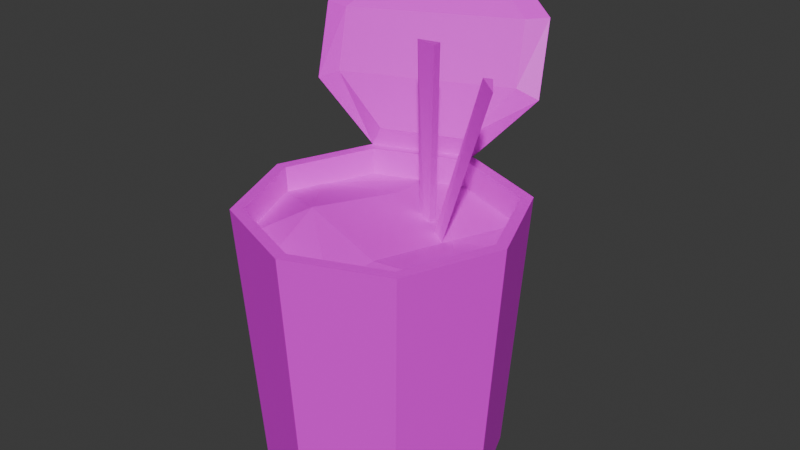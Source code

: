 # Source: ramen.blend  (saved by Blender 4.0.36; exported with 4.5.12 LTS)
import bpy
from mathutils import Matrix  # noqa: F401  (used for matrix-valued properties, if any)

bpy.ops.wm.read_factory_settings(use_empty=True)
scene = bpy.context.scene
scene.name = 'Scene'

# ---- collections
col_collection = bpy.data.collections.new('Collection'); scene.collection.children.link(col_collection)

# ---- images (referenced by path relative to the original .blend; pixels are not part of the script)
import os
ASSET_DIR = os.environ.get("B2B_ASSET_DIR", "")  # directory of the original .blend (textures are referenced by path, not embedded)
HERE = os.path.dirname(os.path.abspath(__file__))  # packed textures are extracted next to this script under _unpacked/

def load_image(name, relpath, width, height, colorspace="sRGB"):
    """Load a texture the original file referenced (path relative to the .blend, or extracted next to this script)."""
    p = next((c for c in (os.path.join(HERE, relpath), os.path.join(ASSET_DIR, relpath)) if relpath and os.path.exists(c)), "")
    if p:
        img = bpy.data.images.load(p, check_existing=True)
        img.name = name
    else:  # same state as the original file: an image datablock whose file is absent (Cycles renders it pink)
        img = bpy.data.images.new(name, width, height)
        img.source = "FILE"
        img.filepath = "//" + (relpath or name)
    img.colorspace_settings.name = colorspace
    return img
img_ramen_texture_png = load_image('Ramen_Texture.png', 'Ramen_Texture.png', 1024, 1024, 'sRGB')

# ---- materials (node trees are filled in below, after node groups)
mat_ramen_mat = bpy.data.materials.new('Ramen_MAT')
mat_ramen_mat.use_transparent_shadow = False

# ---- material node trees
mat_ramen_mat.use_nodes = True; mat_ramen_mat.node_tree.nodes.clear()
_N = mat_ramen_mat.node_tree.nodes; _L = mat_ramen_mat.node_tree.links
n0 = _N.new('ShaderNodeBsdfPrincipled'); n0.name = 'Principled BSDF'; n0.location = (10, 300)
n0.inputs[3].default_value = 1.45
n1 = _N.new('ShaderNodeOutputMaterial'); n1.name = 'Material Output'; n1.location = (300, 300)
n2 = _N.new('ShaderNodeTexImage'); n2.name = 'Image Texture'; n2.location = (-280, 280)
n2.image = img_ramen_texture_png
n2.interpolation = 'Closest'
_L.new(n0.outputs[0], n1.inputs[0])
_L.new(n2.outputs[0], n0.inputs[0])
n1.is_active_output = True

# ---- world
world_world = bpy.data.worlds.new('World'); scene.world = world_world
world_world.use_nodes = True; world_world.node_tree.nodes.clear()
_N = world_world.node_tree.nodes; _L = world_world.node_tree.links
n0 = _N.new('ShaderNodeOutputWorld'); n0.name = 'World Output'; n0.location = (300, 300)
n1 = _N.new('ShaderNodeBackground'); n1.name = 'Background'; n1.location = (10, 300)
n1.inputs[0].default_value = (0.05088, 0.05088, 0.05088, 1.0)
_L.new(n1.outputs[0], n0.inputs[0])
n0.is_active_output = True
world_world.color = (0.05088, 0.05088, 0.05088)
world_world.use_sun_shadow = False
world_world.sun_shadow_jitter_overblur = 0.0

# ---- meshes
me_cube = bpy.data.meshes.new('Cube')
me_cube.from_pydata([(0.6535, 0.6535, 1.0), (0.6144, 0.6144, -1.0), (0.6535, -0.6535, 1.0), (0.6144, -0.6144, -1.0), (-0.6535, 0.6535, 1.0), (-0.6144, 0.6144, -1.0), (-0.6535, -0.6535, 1.0), (-0.6144, -0.6144, -1.0), (0.8576, 0.0, -1.0), (0.0, 1.0, 1.0), (-1.0, 0.0, 1.0), (0.0, -0.9123, 1.0), (0.9123, 0.0, 1.0), (0.0, -0.8576, -1.0), (-0.8576, 0.0, -1.0), (0.0, 0.8576, -1.0), (0.0, 0.0, -1.0), (0.7164, 0.7164, 1.0), (1.0, 0.0, 1.0), (-0.7164, -0.7164, 1.0), (-0.9123, 0.0, 1.0), (0.0, -1.0, 1.0), (0.0, 0.9123, 1.0), (0.7164, -0.7164, 1.0), (-0.7164, 0.7164, 1.0), (-0.8838, 0.0, 0.3029), (0.0, 0.8838, 0.3029), (0.8838, 0.0, 0.3029), (0.0, -0.8838, 0.3029), (0.6331, 0.6331, 0.3029), (-0.6331, -0.6331, 0.3029), (0.6331, -0.6331, 0.3029), (-0.6331, 0.6331, 0.3029), (0.386, 1.231, 1.461), (-1.155, 0.6149, 1.451), (0.2902, 1.467, 1.985), (-1.246, 0.8382, 1.966), (-0.2662, 1.641, 2.342), (-0.9792, 1.35, 2.333), (-0.05411, 0.9324, 1.151), (-0.6316, 0.7101, 1.151), (0.2379, 1.161, 1.534), (-1.004, 0.6769, 1.52), (0.1665, 1.34, 1.979), (-1.07, 0.843, 1.954), (-0.2812, 1.482, 2.263), (-0.8553, 1.251, 2.252)], [], [(8, 18, 23, 3), (13, 21, 19, 7), (15, 1, 8, 16), (15, 9, 17, 1), (7, 19, 10, 14), (22, 4, 32, 26), (1, 17, 18, 8), (12, 0, 29, 27), (6, 11, 28, 30), (16, 8, 3, 13), (14, 16, 13, 7), (11, 2, 31, 28), (5, 24, 9, 15), (14, 10, 24, 5), (5, 15, 16, 14), (3, 23, 21, 13), (0, 12, 18, 17), (6, 20, 10, 19), (11, 6, 19, 21), (22, 0, 17, 9), (2, 11, 21, 23), (12, 2, 23, 18), (20, 4, 24, 10), (4, 22, 9, 24), (2, 12, 27, 31), (0, 22, 26, 29), (20, 6, 30, 25), (4, 20, 25, 32), (24, 34, 33, 9), (34, 36, 35, 33), (36, 38, 37, 35), (24, 40, 42, 34), (37, 45, 43, 35), (38, 46, 45, 37), (34, 42, 44, 36), (33, 41, 39, 9), (9, 39, 40, 24), (36, 44, 46, 38), (35, 43, 41, 33), (43, 44, 42, 41), (45, 46, 44, 43), (41, 42, 40, 39)])
_uv = me_cube.uv_layers.new(name='UVMap')
_uv.uv.foreach_set('vector', [0.3789, 0.7042, 0.3789, 0.9901, 0.2539, 0.9901, 0.2539, 0.7042, 0.1289, 0.7042, 0.1289, 0.9901, 0.003906, 0.9901, 0.003906, 0.7042, 0.5415, 0.4989, 0.6036, 0.4989, 0.6036, 0.561, 0.5415, 0.561, 0.6289, 0.7042, 0.6289, 0.9901, 0.5039, 0.9901, 0.5039, 0.7042, 1.004, 0.7042, 1.004, 0.9901, 0.8789, 0.9901, 0.8789, 0.7042, 0.5494, 0.5402, 0.5887, 0.5415, 0.5887, 0.5415, 0.5494, 0.5402, 0.5039, 0.7042, 0.5039, 0.9901, 0.3789, 0.9901, 0.3789, 0.7042, 0.5089, 0.5807, 0.5102, 0.5415, 0.5102, 0.5415, 0.5089, 0.5807, 0.5887, 0.6199, 0.5494, 0.6212, 0.5494, 0.6212, 0.5887, 0.6199, 0.5415, 0.561, 0.6036, 0.561, 0.6036, 0.6231, 0.5415, 0.6231, 0.4794, 0.561, 0.5415, 0.561, 0.5415, 0.6231, 0.4794, 0.6231, 0.5494, 0.6212, 0.5102, 0.6199, 0.5102, 0.6199, 0.5494, 0.6212, 0.7539, 0.7042, 0.7539, 0.9901, 0.6289, 0.9901, 0.6289, 0.7042, 0.8789, 0.7042, 0.8789, 0.9901, 0.7539, 0.9901, 0.7539, 0.7042, 0.4794, 0.4989, 0.5415, 0.4989, 0.5415, 0.561, 0.4794, 0.561, 0.2539, 0.7042, 0.2539, 0.9901, 0.1289, 0.9901, 0.1289, 0.7042, 0.5102, 0.5415, 0.5089, 0.5807, 0.505, 0.5807, 0.505, 0.5363, 0.5887, 0.6199, 0.59, 0.5807, 0.5939, 0.5807, 0.5939, 0.6251, 0.5494, 0.6212, 0.5887, 0.6199, 0.5939, 0.6251, 0.5494, 0.6251, 0.5494, 0.5402, 0.5102, 0.5415, 0.505, 0.5363, 0.5494, 0.5363, 0.5102, 0.6199, 0.5494, 0.6212, 0.5494, 0.6251, 0.505, 0.6251, 0.5089, 0.5807, 0.5102, 0.6199, 0.505, 0.6251, 0.505, 0.5807, 0.59, 0.5807, 0.5887, 0.5415, 0.5939, 0.5363, 0.5939, 0.5807, 0.5887, 0.5415, 0.5494, 0.5402, 0.5494, 0.5363, 0.5939, 0.5363, 0.5102, 0.6199, 0.5089, 0.5807, 0.5089, 0.5807, 0.5102, 0.6199, 0.5102, 0.5415, 0.5494, 0.5402, 0.5494, 0.5402, 0.5102, 0.5415, 0.59, 0.5807, 0.5887, 0.6199, 0.5887, 0.6199, 0.59, 0.5807, 0.5887, 0.5415, 0.59, 0.5807, 0.59, 0.5807, 0.5887, 0.5415, 0.2021, 0.01538, 0.2687, 0.101, 0.01969, 0.101, 0.08787, 0.01538, 0.2687, 0.101, 0.2687, 0.1838, 0.01969, 0.1838, 0.01969, 0.101, 0.2687, 0.1838, 0.2029, 0.2666, 0.08674, 0.2666, 0.01969, 0.1838, 0.5631, 0.4844, 0.5631, 0.4844, 0.5631, 0.4844, 0.5631, 0.4844, 0.5631, 0.6094, 0.5631, 0.6094, 0.5631, 0.6094, 0.5631, 0.6094, 0.5631, 0.4844, 0.5631, 0.4844, 0.5631, 0.6094, 0.5631, 0.6094, 0.5631, 0.4844, 0.5631, 0.4844, 0.5631, 0.4844, 0.5631, 0.4844, 0.5631, 0.6094, 0.5631, 0.6094, 0.5631, 0.6094, 0.5631, 0.6094, 0.5631, 0.6094, 0.5631, 0.6094, 0.5631, 0.4844, 0.5631, 0.4844, 0.5748, 0.5957, 0.5748, 0.5957, 0.5748, 0.5957, 0.5748, 0.5957, 0.5631, 0.6094, 0.5631, 0.6094, 0.5631, 0.6094, 0.5631, 0.6094, 0.5367, 0.6357, 0.5367, 0.5107, 0.5523, 0.5107, 0.5523, 0.6357, 0.5509, 0.5734, 0.5509, 0.4484, 0.5665, 0.4484, 0.5665, 0.5734, 0.5662, 0.5989, 0.5472, 0.4739, 0.5316, 0.4739, 0.5397, 0.5989])
me_cube.materials.append(mat_ramen_mat)
me_cube.use_mirror_vertex_groups = False
me_cube.update()
me_plane = bpy.data.meshes.new('Plane')
me_plane.from_pydata([(-0.6596, -0.6596, 0.8024), (0.6596, -0.6596, 0.8024), (-0.6596, 0.6596, 0.8024), (0.6596, 0.6596, 0.8024), (-0.276, -0.8281, 0.8024), (0.276, -0.8281, 0.8024), (0.276, 0.8281, 0.8024), (-0.276, 0.8281, 0.8024), (-0.8281, 0.276, 0.8024), (-0.8281, -0.276, 0.8024), (0.8281, -0.276, 0.8024), (0.8281, 0.276, 0.8024), (-0.3333, -0.3333, 0.9929), (-0.2319, 0.4367, 0.8505), (0.2544, -0.3985, 0.82), (0.3333, 0.3333, 0.6976), (0.0, -0.9403, 0.8024), (0.0, 0.9403, 0.8024), (-0.9403, 0.0, 0.8024), (0.9403, 0.0, 0.8024)], [], [(9, 12, 13, 8, 18), (14, 10, 19, 11, 15), (12, 14, 15, 13), (13, 15, 6, 17, 7), (16, 5, 14, 12, 4), (12, 9, 0, 4), (7, 2, 8, 13), (10, 14, 5, 1), (3, 6, 15, 11)])
_uv = me_plane.uv_layers.new(name='UVMap')
_uv.uv.foreach_set('vector', [0.7116, 0.5319, 0.7856, 0.5319, 0.7856, 0.6059, 0.7116, 0.6059, 0.7116, 0.5689, 0.8597, 0.5319, 0.9337, 0.5319, 0.9337, 0.5689, 0.9337, 0.6059, 0.8597, 0.6059, 0.7856, 0.5319, 0.8597, 0.5319, 0.8597, 0.6059, 0.7856, 0.6059, 0.7856, 0.6059, 0.8597, 0.6059, 0.8597, 0.68, 0.8227, 0.68, 0.7856, 0.68, 0.8227, 0.4578, 0.8597, 0.4578, 0.8597, 0.5319, 0.7856, 0.5319, 0.7856, 0.4578, 0.7856, 0.5319, 0.7116, 0.5319, 0.7116, 0.4578, 0.7856, 0.4578, 0.7856, 0.68, 0.7116, 0.68, 0.7116, 0.6059, 0.7856, 0.6059, 0.9337, 0.5319, 0.8597, 0.5319, 0.8597, 0.4578, 0.9337, 0.4578, 0.9337, 0.68, 0.8597, 0.68, 0.8597, 0.6059, 0.9337, 0.6059])
me_plane.materials.append(mat_ramen_mat)
me_plane.update()
me_cube_003 = bpy.data.meshes.new('Cube.003')
me_cube_003.from_pydata([(-0.036, 0.0, -1.0), (-0.09085, 0.0, 1.0), (0.04432, -0.03294, -1.0), (0.07174, -0.03294, 1.0), (0.04432, 0.03294, -1.0), (0.07174, 0.03294, 1.0)], [], [(0, 1, 5, 4), (4, 5, 3, 2), (2, 3, 1, 0), (0, 4, 2), (5, 1, 3)])
_uv = me_cube_003.uv_layers.new(name='UVMap')
_uv.uv.foreach_set('vector', [0.1399, 0.4055, 0.1399, 0.6632, 0.09649, 0.6632, 0.09649, 0.4055, 0.09649, 0.4055, 0.09649, 0.6632, 0.05313, 0.6632, 0.05313, 0.4055, 0.05313, 0.4055, 0.05313, 0.6632, 0.00977, 0.6632, 0.00977, 0.4055, 0.09772, 0.3742, 0.09649, 0.4055, 0.05313, 0.4055, 0.09649, 0.6632, 0.05391, 0.6946, 0.05313, 0.6632])
me_cube_003.materials.append(mat_ramen_mat)
me_cube_003.update()
me_cube_004 = bpy.data.meshes.new('Cube.004')
me_cube_004.from_pydata([(-0.036, 0.0, -1.0), (-0.09085, 0.0, 1.0), (0.04432, -0.03294, -1.0), (0.07174, -0.03294, 1.0), (0.04432, 0.03294, -1.0), (0.07174, 0.03294, 1.0)], [], [(0, 1, 5, 4), (4, 5, 3, 2), (2, 3, 1, 0), (0, 4, 2), (5, 1, 3)])
_uv = me_cube_004.uv_layers.new(name='UVMap')
_uv.uv.foreach_set('vector', [0.1399, 0.4055, 0.1399, 0.6632, 0.09649, 0.6632, 0.09649, 0.4055, 0.09649, 0.4055, 0.09649, 0.6632, 0.05313, 0.6632, 0.05313, 0.4055, 0.05313, 0.4055, 0.05313, 0.6632, 0.00977, 0.6632, 0.00977, 0.4055, 0.09772, 0.3742, 0.09649, 0.4055, 0.05313, 0.4055, 0.09649, 0.6632, 0.05391, 0.6946, 0.05313, 0.6632])
me_cube_004.materials.append(mat_ramen_mat)
me_cube_004.update()

# ---- objects
ob_cup = bpy.data.objects.new('Cup', me_cube)
ob_ramen = bpy.data.objects.new('Ramen', me_plane)
ob_chopstick_2 = bpy.data.objects.new('Chopstick 2', me_cube_003)
ob_chopstick_1 = bpy.data.objects.new('Chopstick 1', me_cube_004)

# ---- transforms, parenting, visibility, modifiers, constraints
ob_cup.location = (0.0, 0.0, 0.9447)
ob_cup.lock_rotations_4d = False
ob_cup.empty_display_type = 'ARROWS'
ob_cup.lineart.crease_threshold = 0.0
ob_ramen.location = (0.0, 0.0, 0.9447)
ob_chopstick_2.location = (0.3457, 0.2678, 1.894)
ob_chopstick_2.rotation_euler = (0.1985, -0.2234, -3.879)
ob_chopstick_1.location = (0.06398, 0.3819, 1.978)

# ---- collection membership
col_collection.objects.link(ob_cup)
col_collection.objects.link(ob_ramen)
col_collection.objects.link(ob_chopstick_2)
col_collection.objects.link(ob_chopstick_1)

# ---- scene / render settings (as saved in the file)
scene.frame_start = 1; scene.frame_end = 250; scene.frame_set(1)
scene.render.engine = 'BLENDER_EEVEE_NEXT'
scene.cycles.sampling_pattern = 'TABULATED_SOBOL'
bpy.context.view_layer.update()

# ---- added for rendering (the .blend has no active camera and no usable light): camera, sun
cam_auto = bpy.data.cameras.new('AutoCamera')
cam_auto.lens = 50.0
cam_auto.sensor_width = 36.0
cam_auto.clip_end = 1000.0
ob_auto_camera = bpy.data.objects.new('AutoCamera', cam_auto)
scene.collection.objects.link(ob_auto_camera)
ob_auto_camera.location = (4.33269, -5.02604, 5.18029)
ob_auto_camera.rotation_euler = (1.09748, -7.21219e-08, 0.694738)
scene.camera = ob_auto_camera
light_auto_sun = bpy.data.lights.new('AutoSun', 'SUN')
light_auto_sun.energy = 3.0
light_auto_sun.angle = 0.0523599
ob_auto_sun = bpy.data.objects.new('AutoSun', light_auto_sun)
scene.collection.objects.link(ob_auto_sun)
ob_auto_sun.rotation_euler = (0.872665, 0.174533, 0.523599)
bpy.context.view_layer.update()
